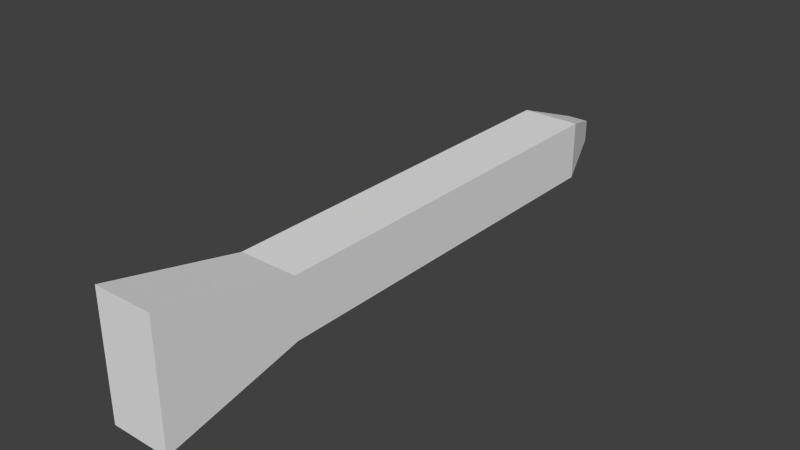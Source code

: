 # Source: WeaponArrow.blend  (saved by Blender 2.72.0; exported with 4.5.12 LTS)
import bpy
from mathutils import Matrix  # noqa: F401  (used for matrix-valued properties, if any)

bpy.ops.wm.read_factory_settings(use_empty=True)
scene = bpy.context.scene
scene.name = 'Scene'

# ---- collections
col_collection_1 = bpy.data.collections.new('Collection 1'); scene.collection.children.link(col_collection_1)

# ---- materials (node trees are filled in below, after node groups)
mat_material = bpy.data.materials.new('Material')
mat_material.alpha_threshold = 0.0
mat_material.use_transparent_shadow = False
mat_material.roughness = 0.5
mat_material.line_color = (0.0, 0.0, 0.0, 1.0)

# ---- material node trees

# ---- world
world_world = bpy.data.worlds.new('World'); scene.world = world_world
world_world.color = (0.05088, 0.05088, 0.05088)
world_world.use_sun_shadow = False
world_world.sun_shadow_jitter_overblur = 0.0
world_world.cycles.sampling_method = 'MANUAL'
world_world.cycles.sample_map_resolution = 256

# ---- meshes
me_cube = bpy.data.meshes.new('Cube')
me_cube.from_pydata([(-0.01838, 0.03196, -0.5), (-0.05, -0.05186, 0.5), (0.05, -0.05186, 0.5), (0.01838, 0.03196, -0.5), (-0.01838, 0.06873, -0.5), (-0.05, 0.1525, 0.5), (0.05, 0.1525, 0.5), (0.01838, 0.06873, -0.5), (-0.05, 0.0003414, 0.2711), (0.05, 0.0003414, 0.2711), (-0.05, 0.1003, 0.2711), (0.05, 0.1003, 0.2711), (0.05, 0.0003414, -0.4074), (0.05, 0.1003, -0.4074), (-0.05, 0.0003414, -0.4074), (-0.05, 0.1003, -0.4074)], [], [(8, 9, 2, 1), (10, 5, 6, 11), (8, 1, 5, 10), (1, 2, 6, 5), (12, 3, 7, 13), (4, 7, 3, 0), (14, 12, 9, 8), (15, 10, 11, 13), (14, 8, 10, 15), (2, 9, 11, 6), (9, 12, 13, 11), (0, 3, 12, 14), (4, 15, 13, 7), (0, 14, 15, 4)])
me_cube.materials.append(mat_material)
me_cube.use_remesh_preserve_volume = False
me_cube.use_remesh_preserve_attributes = False
me_cube.use_mirror_vertex_groups = False
me_cube.update()

# ---- objects
ob_cube = bpy.data.objects.new('Cube', me_cube)

# ---- transforms, parenting, visibility, modifiers, constraints
ob_cube.location = (0.0, 0.0, 0.0)
ob_cube.rotation_euler = (1.571, 0.0, 0.0)
ob_cube.lock_rotations_4d = False
ob_cube.empty_display_type = 'ARROWS'
ob_cube.lineart.crease_threshold = 0.0

# ---- collection membership
col_collection_1.objects.link(ob_cube)

# ---- scene / render settings (as saved in the file)
scene.frame_start = 1; scene.frame_end = 250; scene.frame_set(1)
scene.render.engine = 'BLENDER_EEVEE_NEXT'
scene.render.resolution_percentage = 50
scene.render.dither_intensity = 0.0
scene.cycles.use_denoising = False
scene.cycles.samples = 10
scene.cycles.sampling_pattern = 'TABULATED_SOBOL'
scene.cycles.light_sampling_threshold = 0.0
scene.cycles.use_adaptive_sampling = False
scene.cycles.use_light_tree = False
scene.cycles.blur_glossy = 0.0
scene.cycles.pixel_filter_type = 'GAUSSIAN'
scene.cycles.sample_clamp_indirect = 0.0
scene.view_settings.view_transform = 'Standard'
bpy.context.view_layer.update()

# ---- added for rendering (the .blend has no active camera and no usable light): camera, sun
cam_auto = bpy.data.cameras.new('AutoCamera')
cam_auto.lens = 50.0
cam_auto.sensor_width = 36.0
cam_auto.clip_end = 1000.0
ob_auto_camera = bpy.data.objects.new('AutoCamera', cam_auto)
scene.collection.objects.link(ob_auto_camera)
ob_auto_camera.location = (0.948875, -1.13865, 0.809442)
ob_auto_camera.rotation_euler = (1.09748, -7.21219e-08, 0.694738)
scene.camera = ob_auto_camera
light_auto_sun = bpy.data.lights.new('AutoSun', 'SUN')
light_auto_sun.energy = 3.0
light_auto_sun.angle = 0.0523599
ob_auto_sun = bpy.data.objects.new('AutoSun', light_auto_sun)
scene.collection.objects.link(ob_auto_sun)
ob_auto_sun.rotation_euler = (0.872665, 0.174533, 0.523599)
bpy.context.view_layer.update()
